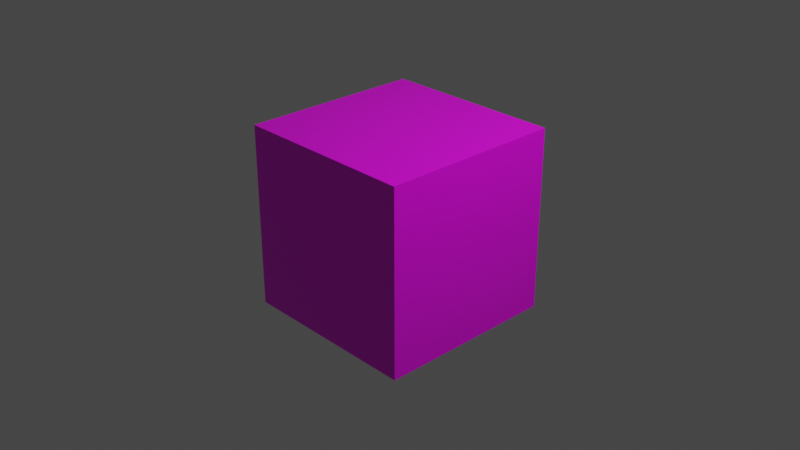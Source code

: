 # Source: test_001.blend  (saved by Blender 2.80.75; exported with 4.5.12 LTS)
import bpy
from mathutils import Matrix  # noqa: F401  (used for matrix-valued properties, if any)

bpy.ops.wm.read_factory_settings(use_empty=True)
scene = bpy.context.scene
scene.name = 'Scene'

# ---- collections
col_collection = bpy.data.collections.new('Collection'); scene.collection.children.link(col_collection)

# ---- images (referenced by path relative to the original .blend; pixels are not part of the script)
import os
ASSET_DIR = os.environ.get("B2B_ASSET_DIR", "")  # directory of the original .blend (textures are referenced by path, not embedded)
HERE = os.path.dirname(os.path.abspath(__file__))  # packed textures are extracted next to this script under _unpacked/

def load_image(name, relpath, width, height, colorspace="sRGB"):
    """Load a texture the original file referenced (path relative to the .blend, or extracted next to this script)."""
    p = next((c for c in (os.path.join(HERE, relpath), os.path.join(ASSET_DIR, relpath)) if relpath and os.path.exists(c)), "")
    if p:
        img = bpy.data.images.load(p, check_existing=True)
        img.name = name
    else:  # same state as the original file: an image datablock whose file is absent (Cycles renders it pink)
        img = bpy.data.images.new(name, width, height)
        img.source = "FILE"
        img.filepath = "//" + (relpath or name)
    img.colorspace_settings.name = colorspace
    return img
img_material_base_color = load_image('Material Base Color', '', 1024, 1024, 'sRGB')

# ---- materials (node trees are filled in below, after node groups)
mat_material = bpy.data.materials.new('Material')
mat_material.alpha_threshold = 0.0
mat_material.use_transparent_shadow = False
mat_material.line_color = (0.0, 0.0, 0.0, 1.0)

# ---- material node trees
mat_material.use_nodes = True; mat_material.node_tree.nodes.clear()
_N = mat_material.node_tree.nodes; _L = mat_material.node_tree.links
n0 = _N.new('ShaderNodeOutputMaterial'); n0.name = 'Material Output'; n0.location = (300, 300)
n1 = _N.new('ShaderNodeBsdfPrincipled'); n1.name = 'Principled BSDF'; n1.location = (10, 300)
n1.distribution = 'GGX'
n1.subsurface_method = 'BURLEY'
n1.inputs[2].default_value = 0.4
n1.inputs[3].default_value = 1.45
n1.inputs[27].default_value = (0.0, 0.0, 0.0, 1.0)
n1.inputs[28].default_value = 1.0
n2 = _N.new('ShaderNodeTexImage'); n2.name = 'Image Texture'; n2.location = (-280, 280)
n2.image = img_material_base_color
_L.new(n1.outputs[0], n0.inputs[0])
_L.new(n2.outputs[0], n1.inputs[0])
n0.is_active_output = True

# ---- world
world_world = bpy.data.worlds.new('World'); scene.world = world_world
world_world.use_nodes = True; world_world.node_tree.nodes.clear()
_N = world_world.node_tree.nodes; _L = world_world.node_tree.links
n0 = _N.new('ShaderNodeOutputWorld'); n0.name = 'World Output'; n0.location = (300, 300)
n1 = _N.new('ShaderNodeBackground'); n1.name = 'Background'; n1.location = (10, 300)
n1.inputs[0].default_value = (0.05088, 0.05088, 0.05088, 1.0)
_L.new(n1.outputs[0], n0.inputs[0])
n0.is_active_output = True
world_world.color = (0.05088, 0.05088, 0.05088)
world_world.use_sun_shadow = False
world_world.sun_shadow_jitter_overblur = 0.0

# ---- cameras
cam_camera = bpy.data.cameras.new('Camera')
cam_camera.clip_end = 100.0
cam_camera.ortho_scale = 7.314

# ---- lights
light_light = bpy.data.lights.new('Light', 'POINT')
light_light.transmission_factor = 0.0
light_light.energy = 1000.0
light_light.shadow_soft_size = 0.1
light_light.shadow_maximum_resolution = 0.006
light_light.use_absolute_resolution = True

# ---- meshes
me_cube = bpy.data.meshes.new('Cube')
me_cube.from_pydata([(1.0, 1.0, 1.0), (1.0, 1.0, -1.0), (1.0, -1.0, 1.0), (1.0, -1.0, -1.0), (-1.0, 1.0, 1.0), (-1.0, 1.0, -1.0), (-1.0, -1.0, 1.0), (-1.0, -1.0, -1.0)], [], [(0, 4, 6, 2), (3, 2, 6, 7), (7, 6, 4, 5), (5, 1, 3, 7), (1, 0, 2, 3), (5, 4, 0, 1)])
_uv = me_cube.uv_layers.new(name='UVMap')
_uv.uv.foreach_set('vector', [0.375, 0.0, 0.625, 0.0, 0.625, 0.25, 0.375, 0.25, 0.375, 0.25, 0.625, 0.25, 0.625, 0.5, 0.375, 0.5, 0.375, 0.5, 0.625, 0.5, 0.625, 0.75, 0.375, 0.75, 0.375, 0.75, 0.625, 0.75, 0.625, 1.0, 0.375, 1.0, 0.125, 0.5, 0.375, 0.5, 0.375, 0.75, 0.125, 0.75, 0.625, 0.5, 0.875, 0.5, 0.875, 0.75, 0.625, 0.75])
me_cube.materials.append(mat_material)
me_cube.use_remesh_preserve_volume = False
me_cube.use_remesh_preserve_attributes = False
me_cube.use_mirror_vertex_groups = False
me_cube.update()

# ---- objects
ob_cube = bpy.data.objects.new('Cube', me_cube)
ob_light = bpy.data.objects.new('Light', light_light)
ob_camera = bpy.data.objects.new('Camera', cam_camera)

# ---- transforms, parenting, visibility, modifiers, constraints
ob_cube.location = (0.0, 0.0, 0.0)
ob_cube.lock_rotations_4d = False
ob_cube.empty_display_type = 'ARROWS'
ob_cube.lineart.crease_threshold = 0.0
_m = ob_cube.modifiers.new('Multires', 'MULTIRES')
_m.uv_smooth = 'PRESERVE_CORNERS'
_m.quality = 3
_m.show_only_control_edges = False
ob_light.location = (4.076, 1.005, 5.904)
ob_light.rotation_euler = (0.6503, 0.05522, 1.866)
ob_light.lock_rotations_4d = False
ob_light.empty_display_type = 'ARROWS'
ob_light.color = (0.0, 0.0, 0.0, 0.0)
ob_light.lineart.crease_threshold = 0.0
ob_camera.location = (7.359, -6.926, 4.958)
ob_camera.rotation_euler = (1.109, 0.0, 0.8149)
ob_camera.lock_rotations_4d = False
ob_camera.empty_display_type = 'ARROWS'
ob_camera.color = (0.0, 0.0, 0.0, 0.0)
ob_camera.display_type = 'WIRE'
ob_camera.lineart.crease_threshold = 0.0

# ---- collection membership
col_collection.objects.link(ob_cube)
col_collection.objects.link(ob_light)
col_collection.objects.link(ob_camera)

# ---- scene / render settings (as saved in the file)
scene.camera = ob_camera
scene.frame_start = 1; scene.frame_end = 250; scene.frame_set(1)
scene.render.engine = 'BLENDER_EEVEE_NEXT'
scene.cycles.use_denoising = False
scene.cycles.samples = 128
scene.cycles.sampling_pattern = 'TABULATED_SOBOL'
scene.cycles.use_adaptive_sampling = False
scene.cycles.use_light_tree = False
scene.view_settings.view_transform = 'Filmic'
bpy.context.view_layer.update()
